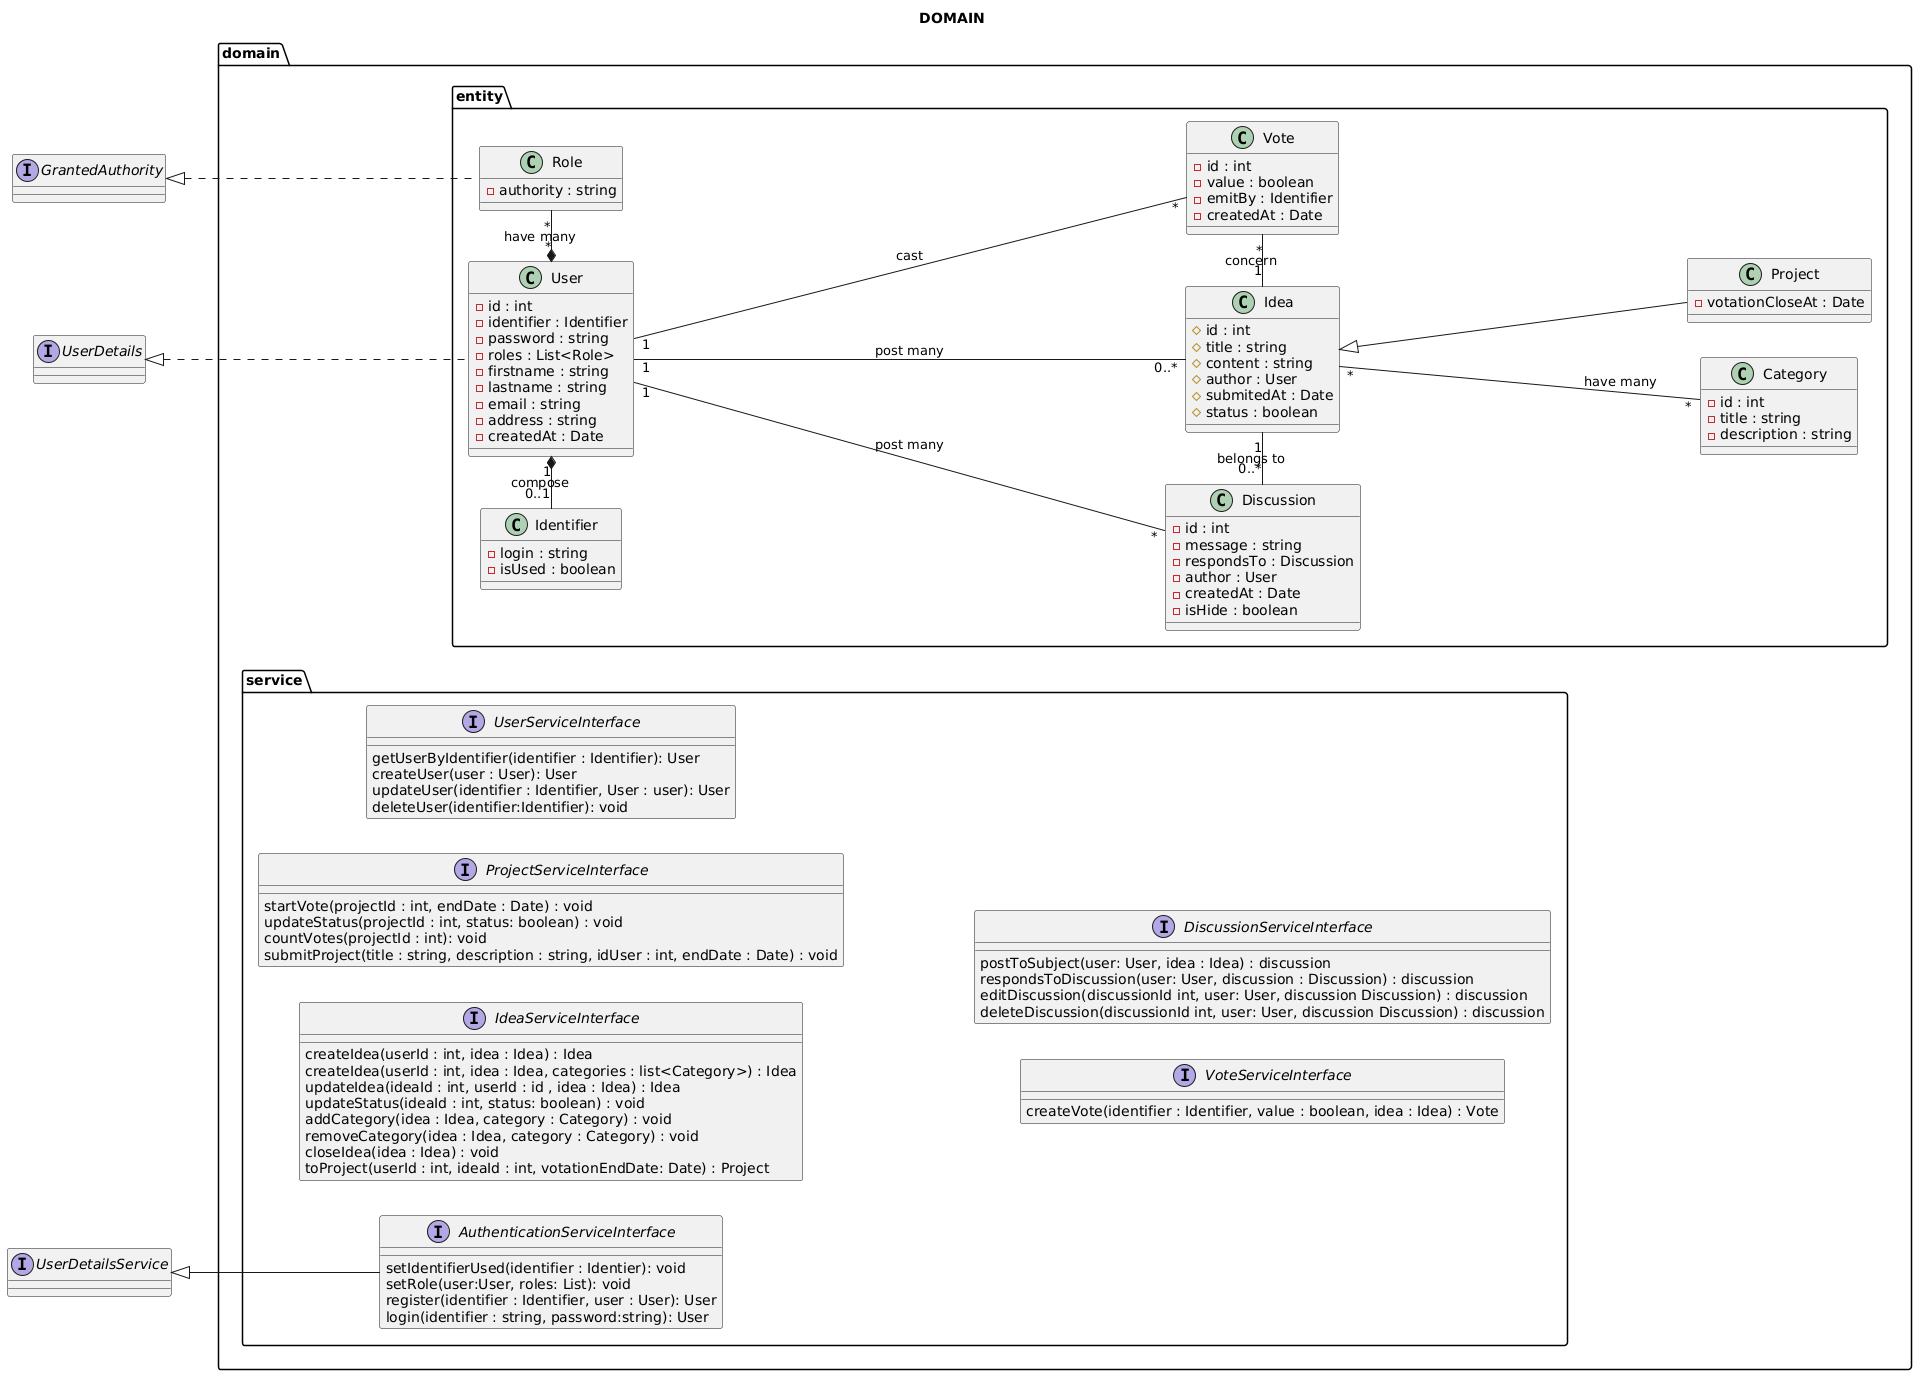

The diagram above was rendered by PlantUML. Its source (embedded in the PNG):
@startuml
left to right direction
' scale 200*300
title DOMAIN
interface GrantedAuthority
interface UserDetails
interface UserDetailsService
package domain {
    package service {
        interface AuthenticationServiceInterface {
            setIdentifierUsed(identifier : Identier): void
            setRole(user:User, roles: List): void
            register(identifier : Identifier, user : User): User  
            login(identifier : string, password:string): User
        }
        interface IdeaServiceInterface {
            createIdea(userId : int, idea : Idea) : Idea
            createIdea(userId : int, idea : Idea, categories : list<Category>) : Idea
            updateIdea(ideaId : int, userId : id , idea : Idea) : Idea
            updateStatus(ideaId : int, status: boolean) : void
            addCategory(idea : Idea, category : Category) : void
            removeCategory(idea : Idea, category : Category) : void
            closeIdea(idea : Idea) : void
            toProject(userId : int, ideaId : int, votationEndDate: Date) : Project
        }
        interface ProjectServiceInterface {
            startVote(projectId : int, endDate : Date) : void    
            updateStatus(projectId : int, status: boolean) : void
            countVotes(projectId : int): void    
            submitProject(title : string, description : string, idUser : int, endDate : Date) : void
        }
        interface UserServiceInterface {
            getUserByIdentifier(identifier : Identifier): User
            createUser(user : User): User
            updateUser(identifier : Identifier, User : user): User
            deleteUser(identifier:Identifier): void
        }
        interface VoteServiceInterface {
            createVote(identifier : Identifier, value : boolean, idea : Idea) : Vote
        }
        interface DiscussionServiceInterface {
            postToSubject(user: User, idea : Idea) : discussion
            respondsToDiscussion(user: User, discussion : Discussion) : discussion
            editDiscussion(discussionId int, user: User, discussion Discussion) : discussion
            deleteDiscussion(discussionId int, user: User, discussion Discussion) : discussion
        }
        UserDetailsService <|-down- AuthenticationServiceInterface
    }
    package entity {
        class Identifier {
            - login : string
            - isUsed : boolean
        }
        class Role {
            - authority : string
        }
        class User {
            - id : int
            - identifier : Identifier
            - password : string
            - roles : List<Role>
            - firstname : string
            - lastname : string
            - email : string
            - address : string
            - createdAt : Date
        }
        class Vote {
            - id : int
            - value : boolean
            - emitBy : Identifier
            - createdAt : Date
        }
        class Idea {
            # id : int
            # title : string
            # content : string
            # author : User
            # submitedAt : Date
            # status : boolean
        }
        class Category {
            - id : int
            - title : string
            - description : string
        }
        class Project {
            - votationCloseAt : Date
        }
        class Discussion {
            - id : int
            - message : string
            - respondsTo : Discussion
            - author : User
            - createdAt : Date
            - isHide : boolean
        }
        User "1" *-left- "0..1" Identifier : compose
        User "*" *-left- "*" Role : have many
        User "1" -left- "0..*" Idea : post many
        User "1" -- "*" Vote : cast
        Vote "*" -right- "1" Idea : concern
        User "1" -- "*" Discussion : post many
        Discussion "0..*" -right- "1" Idea : belongs to
        Category "*" -up- "*" Idea : have many
        Idea <|-down- Project

        GrantedAuthority <|.down. Role
        UserDetails <|.down. User
    }
}
@enduml